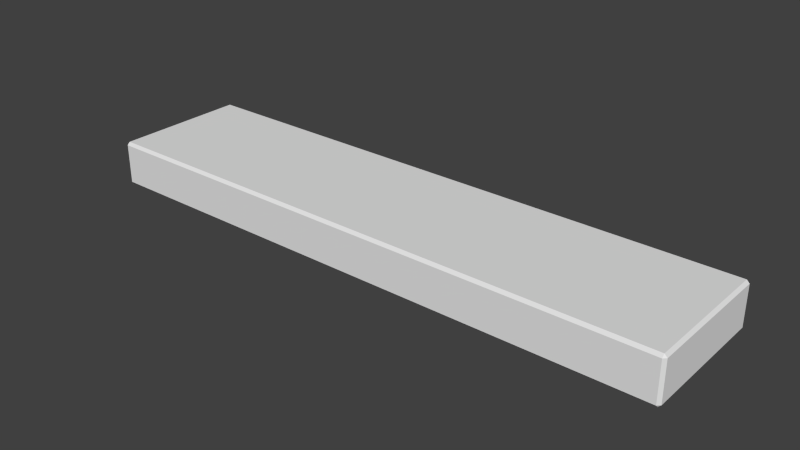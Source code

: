 # Source: PlatformBlender.blend  (saved by Blender 2.67.0; exported with 4.5.12 LTS)
import bpy
from mathutils import Matrix  # noqa: F401  (used for matrix-valued properties, if any)

bpy.ops.wm.read_factory_settings(use_empty=True)
scene = bpy.context.scene
scene.name = 'Scene'

# ---- collections
col_collection_1 = bpy.data.collections.new('Collection 1'); scene.collection.children.link(col_collection_1)

# ---- world
world_world = bpy.data.worlds.new('World'); scene.world = world_world
world_world.color = (0.05088, 0.05088, 0.05088)
world_world.use_sun_shadow = False
world_world.sun_shadow_jitter_overblur = 0.0
world_world.cycles.sampling_method = 'MANUAL'
world_world.cycles.sample_map_resolution = 256

# ---- meshes
me_cube_001 = bpy.data.meshes.new('Cube.001')
me_cube_001.from_pydata([(-4.266, -0.96, -0.2875), (-4.226, -0.96, -0.3275), (-4.226, -1.0, -0.2875), (-4.266, 0.96, -0.2875), (-4.226, 1.0, -0.2875), (-4.226, 0.96, -0.3275), (4.226, 1.0, -0.2875), (4.266, 0.96, -0.2875), (4.226, 0.96, -0.3275), (4.266, -0.96, -0.2875), (4.226, -1.0, -0.2875), (4.226, -0.96, -0.3275), (-4.226, -1.0, 0.2875), (-4.226, -0.96, 0.3275), (-4.266, -0.96, 0.2875), (-4.266, 0.96, 0.2875), (-4.226, 0.96, 0.3275), (-4.226, 1.0, 0.2875), (4.226, 1.0, 0.2875), (4.226, 0.96, 0.3275), (4.266, 0.96, 0.2875), (4.266, -0.96, 0.2875), (4.226, -0.96, 0.3275), (4.226, -1.0, 0.2875), (-4.266, -0.96, -0.2875), (-4.266, -0.96, -0.2875), (-4.266, -0.96, -0.2875), (-4.226, -0.96, -0.3275), (-4.226, -0.96, -0.3275), (-4.226, -0.96, -0.3275), (-4.226, -1.0, -0.2875), (-4.226, -1.0, -0.2875), (-4.226, -1.0, -0.2875), (-4.266, 0.96, -0.2875), (-4.266, 0.96, -0.2875), (-4.266, 0.96, -0.2875), (-4.226, 1.0, -0.2875), (-4.226, 1.0, -0.2875), (-4.226, 1.0, -0.2875), (-4.226, 0.96, -0.3275), (-4.226, 0.96, -0.3275), (-4.226, 0.96, -0.3275), (4.226, 1.0, -0.2875), (4.226, 1.0, -0.2875), (4.226, 1.0, -0.2875), (4.266, 0.96, -0.2875), (4.266, 0.96, -0.2875), (4.266, 0.96, -0.2875), (4.226, 0.96, -0.3275), (4.226, 0.96, -0.3275), (4.226, 0.96, -0.3275), (4.266, -0.96, -0.2875), (4.266, -0.96, -0.2875), (4.266, -0.96, -0.2875), (4.226, -1.0, -0.2875), (4.226, -1.0, -0.2875), (4.226, -1.0, -0.2875), (4.226, -0.96, -0.3275), (4.226, -0.96, -0.3275), (4.226, -0.96, -0.3275), (-4.226, -1.0, 0.2875), (-4.226, -1.0, 0.2875), (-4.226, -1.0, 0.2875), (-4.226, -0.96, 0.3275), (-4.226, -0.96, 0.3275), (-4.226, -0.96, 0.3275), (-4.266, -0.96, 0.2875), (-4.266, -0.96, 0.2875), (-4.266, -0.96, 0.2875), (-4.266, 0.96, 0.2875), (-4.266, 0.96, 0.2875), (-4.266, 0.96, 0.2875), (-4.226, 0.96, 0.3275), (-4.226, 0.96, 0.3275), (-4.226, 0.96, 0.3275), (-4.226, 1.0, 0.2875), (-4.226, 1.0, 0.2875), (-4.226, 1.0, 0.2875), (4.226, 1.0, 0.2875), (4.226, 1.0, 0.2875), (4.226, 1.0, 0.2875), (4.226, 0.96, 0.3275), (4.226, 0.96, 0.3275), (4.226, 0.96, 0.3275), (4.266, 0.96, 0.2875), (4.266, 0.96, 0.2875), (4.266, 0.96, 0.2875), (4.266, -0.96, 0.2875), (4.266, -0.96, 0.2875), (4.266, -0.96, 0.2875), (4.226, -0.96, 0.3275), (4.226, -0.96, 0.3275), (4.226, -0.96, 0.3275), (4.226, -1.0, 0.2875), (4.226, -1.0, 0.2875), (4.226, -1.0, 0.2875)], [], [(93, 60, 30, 54), (84, 87, 51, 45), (90, 81, 72, 63), (75, 78, 42, 36), (66, 69, 33, 24), (0, 1, 2), (3, 4, 5), (6, 7, 8), (9, 10, 11), (12, 13, 14), (15, 16, 17), (18, 19, 20), (21, 22, 23), (65, 73, 70, 67), (77, 37, 34, 71), (39, 27, 25, 35), (32, 62, 68, 26), (74, 82, 79, 76), (86, 46, 43, 80), (48, 40, 38, 44), (83, 91, 88, 85), (95, 55, 52, 89), (57, 49, 47, 53), (92, 64, 61, 94), (28, 58, 56, 31), (29, 41, 50, 59)])
me_cube_001.polygons.foreach_set('use_smooth', [True] * 26)
_uv = me_cube_001.uv_layers.new(name='UV coord')
_uv.uv.foreach_set('vector', [0.9998, 0.5232, 0.0002343, 0.5232, 0.0002341, 0.4552, 0.9998, 0.4552, 0.4548, 0.6601, 0.2277, 0.6601, 0.2277, 0.5922, 0.4548, 0.5922, 0.9998, 0.2277, 0.9998, 0.4548, 0.0002341, 0.4548, 0.0002341, 0.2277, 0.0002341, 0.5237, 0.9998, 0.5237, 0.9998, 0.5917, 0.0002341, 0.5917, 0.0002341, 0.5922, 0.2273, 0.5922, 0.2273, 0.6601, 0.0002341, 0.6601, 0.4807, 0.6098, 0.4749, 0.6132, 0.4749, 0.6065, 0.4552, 0.6132, 0.4552, 0.6065, 0.461, 0.6098, 0.4682, 0.6065, 0.4648, 0.6123, 0.4615, 0.6065, 0.5084, 0.6123, 0.5018, 0.6123, 0.5051, 0.6065, 0.4879, 0.6065, 0.4845, 0.6123, 0.4812, 0.6065, 0.4883, 0.6123, 0.4917, 0.6065, 0.495, 0.6123, 0.4745, 0.6132, 0.4687, 0.6098, 0.4745, 0.6065, 0.5013, 0.6098, 0.4955, 0.6132, 0.4955, 0.6065, 0.4552, 0.6463, 0.6823, 0.6463, 0.6823, 0.653, 0.4552, 0.653, 0.6971, 0.6601, 0.6971, 0.5922, 0.7037, 0.5922, 0.7037, 0.6601, 0.6823, 0.6601, 0.4552, 0.6601, 0.4552, 0.6534, 0.6823, 0.6534, 0.7109, 0.5922, 0.7109, 0.6601, 0.7042, 0.6601, 0.7042, 0.5922, 0.0002341, 0.6719, 0.6192, 0.6719, 0.6193, 0.6827, 0.0003144, 0.6827, 0.6899, 0.6601, 0.6899, 0.5922, 0.6966, 0.5922, 0.6966, 0.6601, 0.6193, 0.6714, 0.0003144, 0.6714, 0.0002341, 0.6606, 0.6192, 0.6606, 0.6823, 0.606, 0.4552, 0.606, 0.4552, 0.5993, 0.6823, 0.5993, 0.6827, 0.6601, 0.6827, 0.5922, 0.6894, 0.5922, 0.6894, 0.6601, 0.4552, 0.5922, 0.6823, 0.5922, 0.6823, 0.5988, 0.4552, 0.5988, 0.6193, 0.694, 0.0003144, 0.694, 0.0002341, 0.6832, 0.6192, 0.6832, 0.0002341, 0.6944, 0.6192, 0.6944, 0.6193, 0.7052, 0.0003145, 0.7052, 0.0002341, 0.2273, 0.0002341, 0.0002341, 0.9998, 0.0002341, 0.9998, 0.2273])
me_cube_001.use_remesh_preserve_volume = False
me_cube_001.use_remesh_preserve_attributes = False
me_cube_001.use_mirror_vertex_groups = False
me_cube_001.update()

# ---- objects
ob_cube = bpy.data.objects.new('Cube', me_cube_001)

# ---- transforms, parenting, visibility, modifiers, constraints
ob_cube.location = (0.0, 0.0, 0.0)
ob_cube.lineart.crease_threshold = 0.0

# ---- collection membership
col_collection_1.objects.link(ob_cube)

# ---- scene / render settings (as saved in the file)
scene.frame_start = 1; scene.frame_end = 250; scene.frame_set(1)
scene.render.engine = 'BLENDER_EEVEE_NEXT'
scene.render.image_settings.color_mode = 'RGB'
scene.render.image_settings.compression = 90
scene.render.resolution_percentage = 50
scene.render.dither_intensity = 0.0
scene.cycles.use_denoising = False
scene.cycles.samples = 10
scene.cycles.sampling_pattern = 'TABULATED_SOBOL'
scene.cycles.light_sampling_threshold = 0.0
scene.cycles.use_adaptive_sampling = False
scene.cycles.use_light_tree = False
scene.cycles.blur_glossy = 0.0
scene.cycles.volume_bounces = 1
scene.cycles.pixel_filter_type = 'GAUSSIAN'
scene.cycles.sample_clamp_indirect = 0.0
scene.view_settings.view_transform = 'Standard'
bpy.context.view_layer.update()

# ---- added for rendering (the .blend has no active camera and no usable light): camera, sun
cam_auto = bpy.data.cameras.new('AutoCamera')
cam_auto.lens = 50.0
cam_auto.sensor_width = 36.0
cam_auto.clip_end = 1000.0
ob_auto_camera = bpy.data.objects.new('AutoCamera', cam_auto)
scene.collection.objects.link(ob_auto_camera)
ob_auto_camera.location = (8.1314, -9.75768, 6.50512)
ob_auto_camera.rotation_euler = (1.09748, -7.21219e-08, 0.694738)
scene.camera = ob_auto_camera
light_auto_sun = bpy.data.lights.new('AutoSun', 'SUN')
light_auto_sun.energy = 3.0
light_auto_sun.angle = 0.0523599
ob_auto_sun = bpy.data.objects.new('AutoSun', light_auto_sun)
scene.collection.objects.link(ob_auto_sun)
ob_auto_sun.rotation_euler = (0.872665, 0.174533, 0.523599)
bpy.context.view_layer.update()
